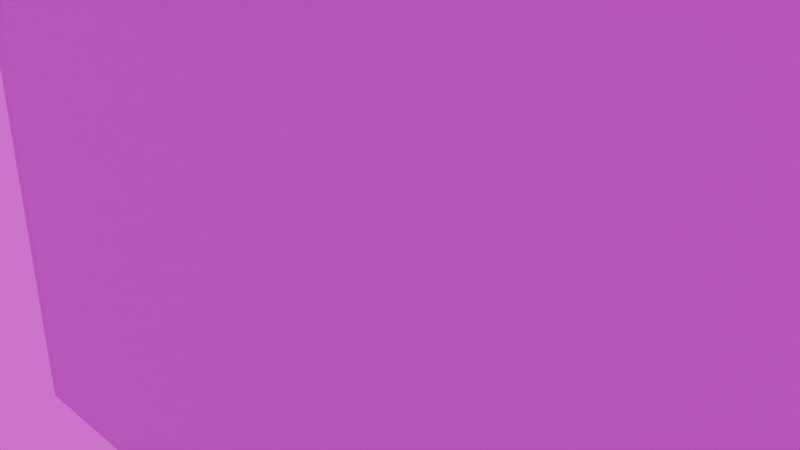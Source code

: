 # Source: wall.blend  (saved by Blender 5.0.119; exported with 4.5.12 LTS)
import bpy
from mathutils import Matrix  # noqa: F401  (used for matrix-valued properties, if any)

bpy.ops.wm.read_factory_settings(use_empty=True)
scene = bpy.context.scene
scene.name = 'Scene'

# ---- collections
col_collection = bpy.data.collections.new('Collection'); scene.collection.children.link(col_collection)

# ---- images (referenced by path relative to the original .blend; pixels are not part of the script)
import os
ASSET_DIR = os.environ.get("B2B_ASSET_DIR", "")  # directory of the original .blend (textures are referenced by path, not embedded)
HERE = os.path.dirname(os.path.abspath(__file__))  # packed textures are extracted next to this script under _unpacked/

def load_image(name, relpath, width, height, colorspace="sRGB"):
    """Load a texture the original file referenced (path relative to the .blend, or extracted next to this script)."""
    p = next((c for c in (os.path.join(HERE, relpath), os.path.join(ASSET_DIR, relpath)) if relpath and os.path.exists(c)), "")
    if p:
        img = bpy.data.images.load(p, check_existing=True)
        img.name = name
    else:  # same state as the original file: an image datablock whose file is absent (Cycles renders it pink)
        img = bpy.data.images.new(name, width, height)
        img.source = "FILE"
        img.filepath = "//" + (relpath or name)
    img.colorspace_settings.name = colorspace
    return img
img_worn_brick_wall_diff_4k_jpg = load_image('worn_brick_wall_diff_4k.jpg', 'worn_brick_wall_diff_4k.jpg', 1024, 1024, 'sRGB')
img_worn_brick_wall_nor_gl_4k_exr = load_image('worn_brick_wall_nor_gl_4k.exr', 'worn_brick_wall_nor_gl_4k.exr', 1024, 1024, 'Linear Rec.709')
img_worn_brick_wall_rough_4k_exr = load_image('worn_brick_wall_rough_4k.exr', 'worn_brick_wall_rough_4k.exr', 1024, 1024, 'Linear Rec.709')
img_worn_brick_wall_disp_4k_png = load_image('worn_brick_wall_disp_4k.png', 'worn_brick_wall_disp_4k.png', 1024, 1024, 'sRGB')
img_sunny_rose_garden_4k_exr = load_image('sunny_rose_garden_4k.exr', 'sunny_rose_garden_4k.exr', 1024, 1024, 'Linear Rec.709')

# ---- materials (node trees are filled in below, after node groups)
mat_material = bpy.data.materials.new('Material')
mat_material.alpha_threshold = 0.0
mat_material.use_backface_culling_lightprobe_volume = False
mat_material.roughness = 0.5
mat_material.line_color = (0.0, 0.0, 0.0, 1.0)

# ---- material node trees
mat_material.use_nodes = True; mat_material.node_tree.nodes.clear()
_N = mat_material.node_tree.nodes; _L = mat_material.node_tree.links
n0 = _N.new('ShaderNodeOutputMaterial'); n0.name = 'Material Output'; n0.location = (200, 100)
n1 = _N.new('ShaderNodeBsdfPrincipled'); n1.name = 'Principled BSDF'; n1.location = (-298, 105)
n2 = _N.new('ShaderNodeHueSaturation'); n2.name = 'Hue/Saturation/Value'; n2.location = (-563, 330)
n3 = _N.new('ShaderNodeTexImage'); n3.name = 'Image Texture'; n3.location = (-990, 327)
n3.image = img_worn_brick_wall_diff_4k_jpg
n4 = _N.new('ShaderNodeNormalMap'); n4.name = 'Normal Map'; n4.location = (-534, -180)
n5 = _N.new('ShaderNodeTexImage'); n5.name = 'Image Texture.001'; n5.location = (-931, -268)
n5.image = img_worn_brick_wall_nor_gl_4k_exr
n6 = _N.new('ShaderNodeTexImage'); n6.name = 'Image Texture.002'; n6.location = (-943, 28)
n6.image = img_worn_brick_wall_rough_4k_exr
n7 = _N.new('ShaderNodeTexImage'); n7.name = 'Image Texture.003'; n7.location = (-370, -451)
n7.image = img_worn_brick_wall_disp_4k_png
_L.new(n1.outputs[0], n0.inputs[0])
_L.new(n2.outputs[0], n1.inputs[0])
_L.new(n3.outputs[0], n2.inputs[4])
_L.new(n4.outputs[0], n1.inputs[5])
_L.new(n5.outputs[0], n4.inputs[1])
_L.new(n6.outputs[0], n1.inputs[2])
_L.new(n7.outputs[0], n0.inputs[2])
n0.is_active_output = True

# ---- world
world_world = bpy.data.worlds.new('World'); scene.world = world_world
world_world.use_nodes = True; world_world.node_tree.nodes.clear()
_N = world_world.node_tree.nodes; _L = world_world.node_tree.links
n0 = _N.new('ShaderNodeOutputWorld'); n0.name = 'World Output'; n0.location = (200, 100)
n1 = _N.new('ShaderNodeBackground'); n1.name = 'Background'; n1.location = (-200, 100)
n2 = _N.new('ShaderNodeTexEnvironment'); n2.name = 'Environment Texture'; n2.location = (-415, 80)
n2.image = img_sunny_rose_garden_4k_exr
_L.new(n1.outputs[0], n0.inputs[0])
_L.new(n2.outputs[0], n1.inputs[0])
n0.is_active_output = True
world_world.color = (0.05088, 0.05088, 0.05088)
world_world.sun_shadow_jitter_overblur = 0.0

# ---- cameras
cam_camera = bpy.data.cameras.new('Camera')
cam_camera.clip_end = 100.0
cam_camera.ortho_scale = 7.314

# ---- lights
light_light = bpy.data.lights.new('Light', 'POINT')
light_light.energy = 1000.0
light_light.shadow_soft_size = 0.1

# ---- meshes
me_cube = bpy.data.meshes.new('Cube')
me_cube.from_pydata([(7.822, 0.5656, -5.897), (7.822, -0.5656, -5.897), (-7.822, 0.5656, -5.897), (-7.822, -0.5656, -5.897), (5.801, 0.4195, 5.897), (7.822, 0.5656, 4.373), (6.841, 0.4947, 5.725), (7.593, 0.5491, 5.157), (5.801, -0.4195, 5.897), (7.822, -0.5656, 4.373), (6.841, -0.4947, 5.725), (7.593, -0.5491, 5.157), (-5.801, 0.4195, 5.897), (-7.822, 0.5656, 4.373), (-6.841, 0.4947, 5.725), (-7.593, 0.5491, 5.157), (-5.801, -0.4195, 5.897), (-7.822, -0.5656, 4.373), (-6.841, -0.4947, 5.725), (-7.593, -0.5491, 5.157)], [], [(2, 0, 1, 3), (8, 16, 18, 10), (10, 18, 19, 11), (11, 19, 17, 9), (4, 8, 10, 6), (6, 10, 11, 7), (7, 11, 9, 5), (16, 12, 14, 18), (18, 14, 15, 19), (19, 15, 13, 17), (12, 4, 6, 14), (14, 6, 7, 15), (15, 7, 5, 13), (2, 13, 5, 0), (0, 5, 9, 1), (4, 12, 16, 8), (1, 9, 17, 3), (3, 17, 13, 2)])
_uv = me_cube.uv_layers.new(name='UVMap')
_uv.uv.foreach_set('vector', [0.6191, 1.119, -0.1792, 1.119, -0.1792, 1.06, 0.6191, 1.06, -0.07605, -0.1792, 0.516, -0.1792, 0.569, -0.1696, -0.1291, -0.1696, -0.1291, -0.1696, 0.569, -0.1696, 0.6074, -0.1395, -0.1675, -0.1395, -0.1675, -0.1395, 0.6074, -0.1395, 0.6191, -0.09828, -0.1792, -0.09828, 0.5043, 1.171, 0.5043, 1.126, 0.5574, 1.122, 0.5574, 1.175, 0.5574, 1.175, 0.5574, 1.122, 0.5958, 1.119, 0.5958, 1.177, 0.5958, 1.178, 0.5958, 1.12, 0.637, 1.119, 0.637, 1.179, -0.0877, 1.126, -0.0877, 1.171, -0.1408, 1.175, -0.1408, 1.122, -0.1408, 1.122, -0.1408, 1.175, -0.1792, 1.177, -0.1792, 1.119, 0.6191, -0.1202, 0.6191, -0.1783, 0.6603, -0.1792, 0.6603, -0.1194, -0.07605, 0.4402, 0.516, 0.4402, 0.569, 0.4497, -0.1291, 0.4497, -0.1291, 0.4497, 0.569, 0.4497, 0.6074, 0.4799, -0.1675, 0.4799, -0.1675, 0.4799, 0.6074, 0.4799, 0.6191, 0.5211, -0.1792, 0.5211, -0.1792, 1.06, -0.1792, 0.5211, 0.6191, 0.5211, 0.6191, 1.06, 1.156, 1.179, 0.637, 1.179, 0.637, 1.119, 1.156, 1.119, 0.5043, 1.171, -0.0877, 1.171, -0.0877, 1.126, 0.5043, 1.126, -0.1792, 0.4402, -0.1792, -0.09828, 0.6191, -0.09828, 0.6191, 0.4402, 1.179, -0.1194, 0.6603, -0.1194, 0.6603, -0.1792, 1.179, -0.1792])
me_cube.materials.append(mat_material)
me_cube.use_mirror_vertex_groups = False
me_cube.update()

# ---- objects
ob_cube = bpy.data.objects.new('Cube', me_cube)
ob_light = bpy.data.objects.new('Light', light_light)
ob_camera = bpy.data.objects.new('Camera', cam_camera)

# ---- transforms, parenting, visibility, modifiers, constraints
ob_cube.location = (0.0, 0.0, 0.0)
ob_cube.lock_rotations_4d = False
ob_cube.empty_display_type = 'ARROWS'
ob_cube.lineart.crease_threshold = 0.0
ob_light.location = (4.076, 22.49, 5.904)
ob_light.rotation_euler = (0.6503, 0.05522, 1.866)
ob_light.lock_rotations_4d = False
ob_light.empty_display_type = 'ARROWS'
ob_light.color = (0.0, 0.0, 0.0, 0.0)
ob_light.lineart.crease_threshold = 0.0
ob_camera.location = (7.359, -6.926, 4.958)
ob_camera.rotation_euler = (1.109, 0.0, 0.8149)
ob_camera.lock_rotations_4d = False
ob_camera.empty_display_type = 'ARROWS'
ob_camera.color = (0.0, 0.0, 0.0, 0.0)
ob_camera.display_type = 'WIRE'
ob_camera.lineart.crease_threshold = 0.0

# ---- collection membership
col_collection.objects.link(ob_cube)
col_collection.objects.link(ob_light)
col_collection.objects.link(ob_camera)

# ---- scene / render settings (as saved in the file)
scene.camera = ob_camera
scene.frame_start = 1; scene.frame_end = 250; scene.frame_set(1)
scene.render.engine = 'BLENDER_EEVEE_NEXT'
scene.render.bake_bias = 0.0
scene.render.bake_samples = 0
scene.cycles.sampling_pattern = 'TABULATED_SOBOL'
scene.eevee.use_volume_custom_range = False
bpy.context.view_layer.update()
